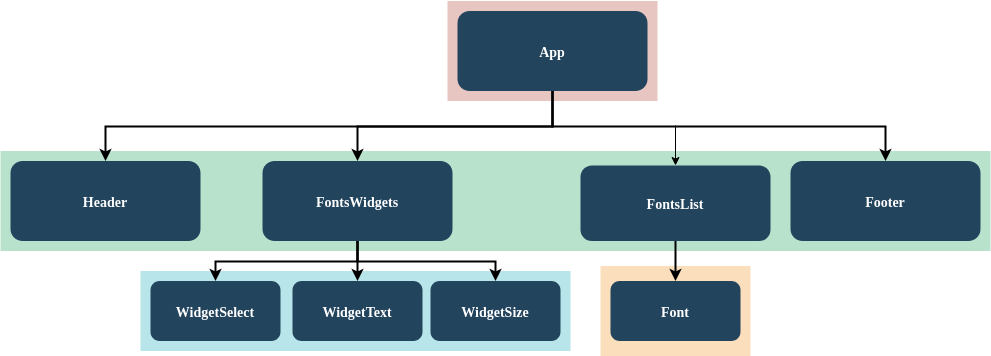

The diagram above was exported from draw.io. Its source (the exported page's mxGraphModel, read from the mxfile embedded in the PNG):
<mxGraphModel dx="1420" dy="949" grid="1" gridSize="10" guides="1" tooltips="1" connect="1" arrows="1" fold="1" page="1" pageScale="1.5" pageWidth="1169" pageHeight="827" background="#ffffff" math="0" shadow="0">
  <root>
    <mxCell id="0" />
    <mxCell id="1" parent="0" />
    <mxCell id="123" value="" style="fillColor=#AE4132;strokeColor=none;opacity=30;" parent="1" vertex="1">
      <mxGeometry x="747" y="175.50000000000003" width="210" height="99.99999999999994" as="geometry" />
    </mxCell>
    <mxCell id="122" value="" style="strokeColor=none;opacity=30;fillColor=#189E5B;" parent="1" vertex="1">
      <mxGeometry x="300" y="325.5" width="990" height="100" as="geometry" />
    </mxCell>
    <mxCell id="120" value="" style="fillColor=#F2931E;strokeColor=none;opacity=30;" parent="1" vertex="1">
      <mxGeometry x="900" y="440.5" width="150" height="90" as="geometry" />
    </mxCell>
    <mxCell id="109" value="" style="fillColor=#12AAB5;strokeColor=none;opacity=30;" parent="1" vertex="1">
      <mxGeometry x="440" y="445.5" width="430" height="80" as="geometry" />
    </mxCell>
    <mxCell id="2" value="App" style="rounded=1;fillColor=#23445D;gradientColor=none;strokeColor=none;fontColor=#FFFFFF;fontStyle=1;fontFamily=Tahoma;fontSize=14" parent="1" vertex="1">
      <mxGeometry x="757" y="185.5" width="190" height="80" as="geometry" />
    </mxCell>
    <mxCell id="4" value="Footer" style="rounded=1;fillColor=#23445D;gradientColor=none;strokeColor=none;fontColor=#FFFFFF;fontStyle=1;fontFamily=Tahoma;fontSize=14" parent="1" vertex="1">
      <mxGeometry x="1089.9999999999998" y="335.5" width="190" height="80" as="geometry" />
    </mxCell>
    <mxCell id="9" value="" style="edgeStyle=elbowEdgeStyle;elbow=vertical;strokeWidth=2;rounded=0" parent="1" source="2" target="4" edge="1">
      <mxGeometry x="337" y="215.5" width="100" height="100" as="geometry">
        <mxPoint x="337" y="315.5" as="sourcePoint" />
        <mxPoint x="437" y="215.5" as="targetPoint" />
        <Array as="points">
          <mxPoint x="1020" y="301" />
        </Array>
      </mxGeometry>
    </mxCell>
    <mxCell id="10" value="FontsList" style="rounded=1;fillColor=#23445D;gradientColor=none;strokeColor=none;fontColor=#FFFFFF;fontStyle=1;fontFamily=Tahoma;fontSize=14" parent="1" vertex="1">
      <mxGeometry x="880" y="340" width="190" height="75.5" as="geometry" />
    </mxCell>
    <mxCell id="12" value="FontsWidgets" style="rounded=1;fillColor=#23445D;gradientColor=none;strokeColor=none;fontColor=#FFFFFF;fontStyle=1;fontFamily=Tahoma;fontSize=14" parent="1" vertex="1">
      <mxGeometry x="561.9999999999999" y="335.5" width="190" height="80" as="geometry" />
    </mxCell>
    <mxCell id="13" value="Header" style="rounded=1;fillColor=#23445D;gradientColor=none;strokeColor=none;fontColor=#FFFFFF;fontStyle=1;fontFamily=Tahoma;fontSize=14" parent="1" vertex="1">
      <mxGeometry x="310" y="335.5" width="190" height="80" as="geometry" />
    </mxCell>
    <mxCell id="25" value="WidgetSelect" style="rounded=1;fillColor=#23445D;gradientColor=none;strokeColor=none;fontColor=#FFFFFF;fontStyle=1;fontFamily=Tahoma;fontSize=14" parent="1" vertex="1">
      <mxGeometry x="450" y="455.5" width="130" height="60" as="geometry" />
    </mxCell>
    <mxCell id="29" value="WidgetText" style="rounded=1;fillColor=#23445D;gradientColor=none;strokeColor=none;fontColor=#FFFFFF;fontStyle=1;fontFamily=Tahoma;fontSize=14" parent="1" vertex="1">
      <mxGeometry x="592" y="455.5" width="130" height="60" as="geometry" />
    </mxCell>
    <mxCell id="33" value="WidgetSize" style="rounded=1;fillColor=#23445D;gradientColor=none;strokeColor=none;fontColor=#FFFFFF;fontStyle=1;fontFamily=Tahoma;fontSize=14" parent="1" vertex="1">
      <mxGeometry x="730" y="455.5" width="130" height="60" as="geometry" />
    </mxCell>
    <mxCell id="41" value="Font" style="rounded=1;fillColor=#23445D;gradientColor=none;strokeColor=none;fontColor=#FFFFFF;fontStyle=1;fontFamily=Tahoma;fontSize=14" parent="1" vertex="1">
      <mxGeometry x="910" y="455.5" width="130" height="60" as="geometry" />
    </mxCell>
    <mxCell id="59" value="" style="edgeStyle=elbowEdgeStyle;elbow=vertical;strokeWidth=2;rounded=0" parent="1" source="2" target="12" edge="1">
      <mxGeometry x="347" y="225.5" width="100" height="100" as="geometry">
        <mxPoint x="861.9999999999999" y="275.5" as="sourcePoint" />
        <mxPoint x="1466.9999999999998" y="345.5" as="targetPoint" />
      </mxGeometry>
    </mxCell>
    <mxCell id="61" value="" style="edgeStyle=elbowEdgeStyle;elbow=vertical;strokeWidth=2;rounded=0" parent="1" source="2" target="13" edge="1">
      <mxGeometry x="-23" y="135.5" width="100" height="100" as="geometry">
        <mxPoint x="-23" y="235.5" as="sourcePoint" />
        <mxPoint x="77" y="135.5" as="targetPoint" />
      </mxGeometry>
    </mxCell>
    <mxCell id="100" value="" style="edgeStyle=elbowEdgeStyle;elbow=vertical;strokeWidth=2;rounded=0" parent="1" source="12" target="25" edge="1">
      <mxGeometry x="-23" y="135.5" width="100" height="100" as="geometry">
        <mxPoint x="-23" y="235.5" as="sourcePoint" />
        <mxPoint x="77" y="135.5" as="targetPoint" />
      </mxGeometry>
    </mxCell>
    <mxCell id="101" value="" style="edgeStyle=elbowEdgeStyle;elbow=vertical;strokeWidth=2;rounded=0" parent="1" source="12" target="29" edge="1">
      <mxGeometry x="-23" y="135.5" width="100" height="100" as="geometry">
        <mxPoint x="-23" y="235.5" as="sourcePoint" />
        <mxPoint x="77" y="135.5" as="targetPoint" />
      </mxGeometry>
    </mxCell>
    <mxCell id="102" value="" style="edgeStyle=elbowEdgeStyle;elbow=vertical;strokeWidth=2;rounded=0" parent="1" source="12" target="33" edge="1">
      <mxGeometry x="-23" y="135.5" width="100" height="100" as="geometry">
        <mxPoint x="-23" y="235.5" as="sourcePoint" />
        <mxPoint x="77" y="135.5" as="targetPoint" />
      </mxGeometry>
    </mxCell>
    <mxCell id="103" value="" style="edgeStyle=elbowEdgeStyle;elbow=vertical;strokeWidth=2;rounded=0" parent="1" source="10" target="41" edge="1">
      <mxGeometry x="-23" y="135.5" width="100" height="100" as="geometry">
        <mxPoint x="-23" y="235.5" as="sourcePoint" />
        <mxPoint x="77" y="135.5" as="targetPoint" />
      </mxGeometry>
    </mxCell>
    <mxCell id="iScEstZaKDtedg1K8ieh-141" value="" style="endArrow=classic;html=1;entryX=0.5;entryY=0;entryDx=0;entryDy=0;" edge="1" parent="1" target="10">
      <mxGeometry width="50" height="50" relative="1" as="geometry">
        <mxPoint x="975" y="300" as="sourcePoint" />
        <mxPoint x="990" y="290" as="targetPoint" />
      </mxGeometry>
    </mxCell>
  </root>
</mxGraphModel>